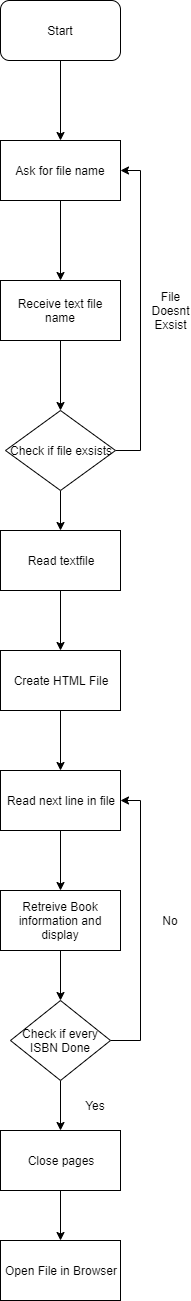

The diagram above was exported from draw.io. Its source (the exported page's mxGraphModel, read from the mxfile embedded in the PNG):
<mxGraphModel dx="976" dy="752" grid="1" gridSize="10" guides="1" tooltips="1" connect="1" arrows="1" fold="1" page="1" pageScale="1" pageWidth="1100" pageHeight="850" background="#ffffff" math="0" shadow="0">
  <root>
    <mxCell id="0" />
    <mxCell id="1" parent="0" />
    <mxCell id="NX1-DzfcaYGyNCa0dLDX-3" style="edgeStyle=orthogonalEdgeStyle;rounded=0;orthogonalLoop=1;jettySize=auto;html=1;entryX=0.5;entryY=0;entryDx=0;entryDy=0;" edge="1" parent="1" source="NX1-DzfcaYGyNCa0dLDX-1" target="NX1-DzfcaYGyNCa0dLDX-2">
      <mxGeometry relative="1" as="geometry" />
    </mxCell>
    <mxCell id="NX1-DzfcaYGyNCa0dLDX-1" value="Start" style="rounded=1;whiteSpace=wrap;html=1;" vertex="1" parent="1">
      <mxGeometry x="600" y="40" width="120" height="60" as="geometry" />
    </mxCell>
    <mxCell id="NX1-DzfcaYGyNCa0dLDX-5" style="edgeStyle=orthogonalEdgeStyle;rounded=0;orthogonalLoop=1;jettySize=auto;html=1;entryX=0.5;entryY=0;entryDx=0;entryDy=0;" edge="1" parent="1" source="NX1-DzfcaYGyNCa0dLDX-2" target="NX1-DzfcaYGyNCa0dLDX-4">
      <mxGeometry relative="1" as="geometry" />
    </mxCell>
    <mxCell id="NX1-DzfcaYGyNCa0dLDX-2" value="Ask for file name" style="rounded=0;whiteSpace=wrap;html=1;" vertex="1" parent="1">
      <mxGeometry x="600" y="180" width="120" height="60" as="geometry" />
    </mxCell>
    <mxCell id="NX1-DzfcaYGyNCa0dLDX-9" style="edgeStyle=orthogonalEdgeStyle;rounded=0;orthogonalLoop=1;jettySize=auto;html=1;entryX=0.5;entryY=0;entryDx=0;entryDy=0;" edge="1" parent="1" source="NX1-DzfcaYGyNCa0dLDX-4" target="NX1-DzfcaYGyNCa0dLDX-6">
      <mxGeometry relative="1" as="geometry" />
    </mxCell>
    <mxCell id="NX1-DzfcaYGyNCa0dLDX-4" value="Receive text file name" style="rounded=0;whiteSpace=wrap;html=1;" vertex="1" parent="1">
      <mxGeometry x="600" y="320" width="120" height="60" as="geometry" />
    </mxCell>
    <mxCell id="NX1-DzfcaYGyNCa0dLDX-7" style="edgeStyle=orthogonalEdgeStyle;rounded=0;orthogonalLoop=1;jettySize=auto;html=1;entryX=1;entryY=0.5;entryDx=0;entryDy=0;" edge="1" parent="1" source="NX1-DzfcaYGyNCa0dLDX-6" target="NX1-DzfcaYGyNCa0dLDX-2">
      <mxGeometry relative="1" as="geometry">
        <Array as="points">
          <mxPoint x="740" y="490" />
          <mxPoint x="740" y="210" />
        </Array>
      </mxGeometry>
    </mxCell>
    <mxCell id="NX1-DzfcaYGyNCa0dLDX-11" style="edgeStyle=orthogonalEdgeStyle;rounded=0;orthogonalLoop=1;jettySize=auto;html=1;entryX=0.5;entryY=0;entryDx=0;entryDy=0;" edge="1" parent="1" source="NX1-DzfcaYGyNCa0dLDX-6" target="NX1-DzfcaYGyNCa0dLDX-10">
      <mxGeometry relative="1" as="geometry" />
    </mxCell>
    <mxCell id="NX1-DzfcaYGyNCa0dLDX-6" value="Check if file exsists" style="rhombus;whiteSpace=wrap;html=1;" vertex="1" parent="1">
      <mxGeometry x="605" y="450" width="110" height="80" as="geometry" />
    </mxCell>
    <mxCell id="NX1-DzfcaYGyNCa0dLDX-8" value="File Doesnt Exsist" style="text;html=1;strokeColor=none;fillColor=none;align=center;verticalAlign=middle;whiteSpace=wrap;rounded=0;" vertex="1" parent="1">
      <mxGeometry x="750" y="340" width="40" height="20" as="geometry" />
    </mxCell>
    <mxCell id="NX1-DzfcaYGyNCa0dLDX-13" style="edgeStyle=orthogonalEdgeStyle;rounded=0;orthogonalLoop=1;jettySize=auto;html=1;entryX=0.5;entryY=0;entryDx=0;entryDy=0;" edge="1" parent="1" source="NX1-DzfcaYGyNCa0dLDX-10" target="NX1-DzfcaYGyNCa0dLDX-12">
      <mxGeometry relative="1" as="geometry" />
    </mxCell>
    <mxCell id="NX1-DzfcaYGyNCa0dLDX-10" value="Read textfile" style="rounded=0;whiteSpace=wrap;html=1;" vertex="1" parent="1">
      <mxGeometry x="600" y="570" width="120" height="60" as="geometry" />
    </mxCell>
    <mxCell id="NX1-DzfcaYGyNCa0dLDX-15" style="edgeStyle=orthogonalEdgeStyle;rounded=0;orthogonalLoop=1;jettySize=auto;html=1;entryX=0.5;entryY=0;entryDx=0;entryDy=0;" edge="1" parent="1" source="NX1-DzfcaYGyNCa0dLDX-12" target="NX1-DzfcaYGyNCa0dLDX-14">
      <mxGeometry relative="1" as="geometry" />
    </mxCell>
    <mxCell id="NX1-DzfcaYGyNCa0dLDX-12" value="Create HTML File" style="rounded=0;whiteSpace=wrap;html=1;" vertex="1" parent="1">
      <mxGeometry x="600" y="690" width="120" height="60" as="geometry" />
    </mxCell>
    <mxCell id="NX1-DzfcaYGyNCa0dLDX-17" style="edgeStyle=orthogonalEdgeStyle;rounded=0;orthogonalLoop=1;jettySize=auto;html=1;entryX=0.5;entryY=0;entryDx=0;entryDy=0;" edge="1" parent="1" source="NX1-DzfcaYGyNCa0dLDX-14" target="NX1-DzfcaYGyNCa0dLDX-16">
      <mxGeometry relative="1" as="geometry" />
    </mxCell>
    <mxCell id="NX1-DzfcaYGyNCa0dLDX-14" value="Read next line in file" style="rounded=0;whiteSpace=wrap;html=1;" vertex="1" parent="1">
      <mxGeometry x="600" y="810" width="120" height="60" as="geometry" />
    </mxCell>
    <mxCell id="NX1-DzfcaYGyNCa0dLDX-24" style="edgeStyle=orthogonalEdgeStyle;rounded=0;orthogonalLoop=1;jettySize=auto;html=1;entryX=0.5;entryY=0;entryDx=0;entryDy=0;" edge="1" parent="1" source="NX1-DzfcaYGyNCa0dLDX-16" target="NX1-DzfcaYGyNCa0dLDX-22">
      <mxGeometry relative="1" as="geometry" />
    </mxCell>
    <mxCell id="NX1-DzfcaYGyNCa0dLDX-16" value="Retreive Book information and display" style="rounded=0;whiteSpace=wrap;html=1;" vertex="1" parent="1">
      <mxGeometry x="600" y="930" width="120" height="60" as="geometry" />
    </mxCell>
    <mxCell id="NX1-DzfcaYGyNCa0dLDX-21" style="edgeStyle=orthogonalEdgeStyle;rounded=0;orthogonalLoop=1;jettySize=auto;html=1;entryX=0.5;entryY=0;entryDx=0;entryDy=0;" edge="1" parent="1" source="NX1-DzfcaYGyNCa0dLDX-18" target="NX1-DzfcaYGyNCa0dLDX-20">
      <mxGeometry relative="1" as="geometry" />
    </mxCell>
    <mxCell id="NX1-DzfcaYGyNCa0dLDX-18" value="Close pages" style="rounded=0;whiteSpace=wrap;html=1;" vertex="1" parent="1">
      <mxGeometry x="600" y="1170" width="120" height="60" as="geometry" />
    </mxCell>
    <mxCell id="NX1-DzfcaYGyNCa0dLDX-20" value="Open File in Browser" style="rounded=0;whiteSpace=wrap;html=1;" vertex="1" parent="1">
      <mxGeometry x="600" y="1280" width="120" height="60" as="geometry" />
    </mxCell>
    <mxCell id="NX1-DzfcaYGyNCa0dLDX-23" style="edgeStyle=orthogonalEdgeStyle;rounded=0;orthogonalLoop=1;jettySize=auto;html=1;entryX=0.5;entryY=0;entryDx=0;entryDy=0;" edge="1" parent="1" source="NX1-DzfcaYGyNCa0dLDX-22" target="NX1-DzfcaYGyNCa0dLDX-18">
      <mxGeometry relative="1" as="geometry" />
    </mxCell>
    <mxCell id="NX1-DzfcaYGyNCa0dLDX-26" style="edgeStyle=orthogonalEdgeStyle;rounded=0;orthogonalLoop=1;jettySize=auto;html=1;entryX=1;entryY=0.5;entryDx=0;entryDy=0;" edge="1" parent="1" source="NX1-DzfcaYGyNCa0dLDX-22" target="NX1-DzfcaYGyNCa0dLDX-14">
      <mxGeometry relative="1" as="geometry">
        <Array as="points">
          <mxPoint x="740" y="1080" />
          <mxPoint x="740" y="840" />
        </Array>
      </mxGeometry>
    </mxCell>
    <mxCell id="NX1-DzfcaYGyNCa0dLDX-22" value="Check if every ISBN Done" style="rhombus;whiteSpace=wrap;html=1;" vertex="1" parent="1">
      <mxGeometry x="610" y="1040" width="100" height="80" as="geometry" />
    </mxCell>
    <mxCell id="NX1-DzfcaYGyNCa0dLDX-25" value="Yes" style="text;html=1;strokeColor=none;fillColor=none;align=center;verticalAlign=middle;whiteSpace=wrap;rounded=0;" vertex="1" parent="1">
      <mxGeometry x="675" y="1135" width="40" height="20" as="geometry" />
    </mxCell>
    <mxCell id="NX1-DzfcaYGyNCa0dLDX-27" value="No" style="text;html=1;strokeColor=none;fillColor=none;align=center;verticalAlign=middle;whiteSpace=wrap;rounded=0;" vertex="1" parent="1">
      <mxGeometry x="750" y="950" width="40" height="20" as="geometry" />
    </mxCell>
  </root>
</mxGraphModel>